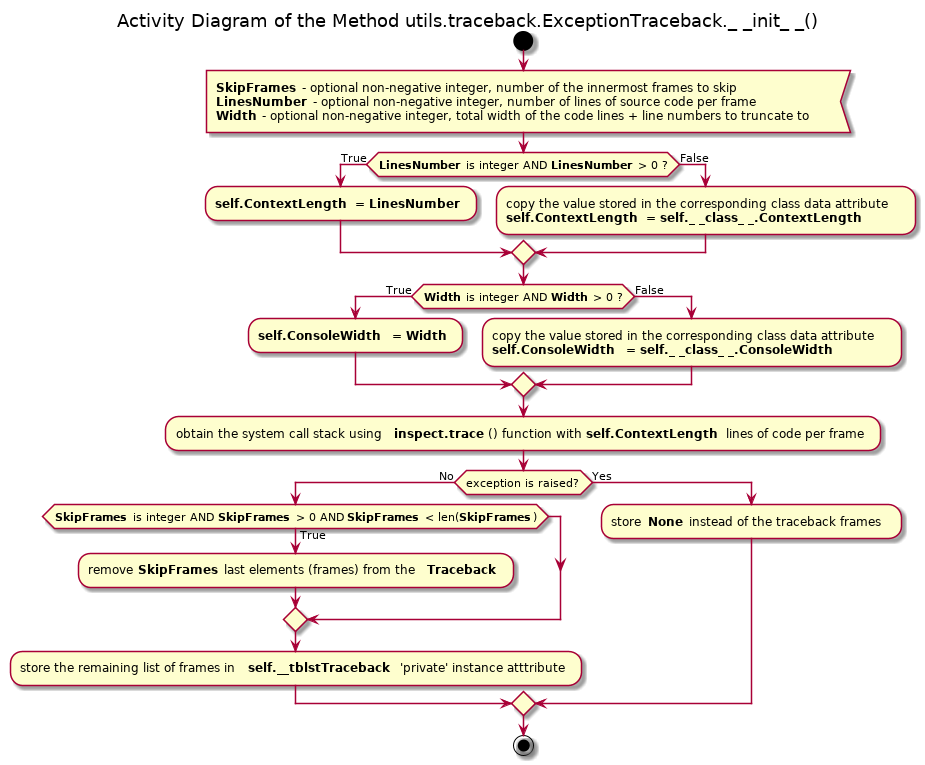

The diagram above was rendered by PlantUML. Its source (embedded in the PNG):
@startuml

title Activity Diagram of the Method utils.traceback.ExceptionTraceback._ _init_ _()

start

:<b>SkipFrames</b> - optional non-negative integer, number of the innermost frames to skip
<b>LinesNumber</b> - optional non-negative integer, number of lines of source code per frame
<b>Width</b> - optional non-negative integer, total width of the code lines + line numbers to truncate to<

if (<b>LinesNumber</b> is integer AND <b>LinesNumber</b> > 0 ?) then (True)
    :<b>self.ContextLength</b> = <b>LinesNumber</b> ;
else (False)
    :copy the value stored in the corresponding class data attribute
    <b>self.ContextLength</b> = <b>self._ _class_ _.ContextLength</b> ;
endif

if (<b>Width</b> is integer AND <b>Width</b> > 0 ?) then (True)
    :<b>self.ConsoleWidth</b> = <b>Width</b> ;
else (False)
    :copy the value stored in the corresponding class data attribute
    <b>self.ConsoleWidth</b> = <b>self._ _class_ _.ConsoleWidth</b> ;
endif

:obtain the system call stack using <b>inspect.trace</b>() function with <b>self.ContextLength</b> lines of code per frame;

if (exception is raised?) then (No)
    if (<b>SkipFrames</b> is integer AND <b>SkipFrames</b> > 0 AND <b>SkipFrames</b> < len(<b>SkipFrames</b>)) then (True)
        :remove <b>SkipFrames</b> last elements (frames) from the <b>Traceback</b> ;
    endif
    
    :store the remaining list of frames in <b>self.__tblstTraceback</b> 'private' instance atttribute;
else (Yes)
    :store <b>None</b> instead of the traceback frames;
endif

stop

@enduml